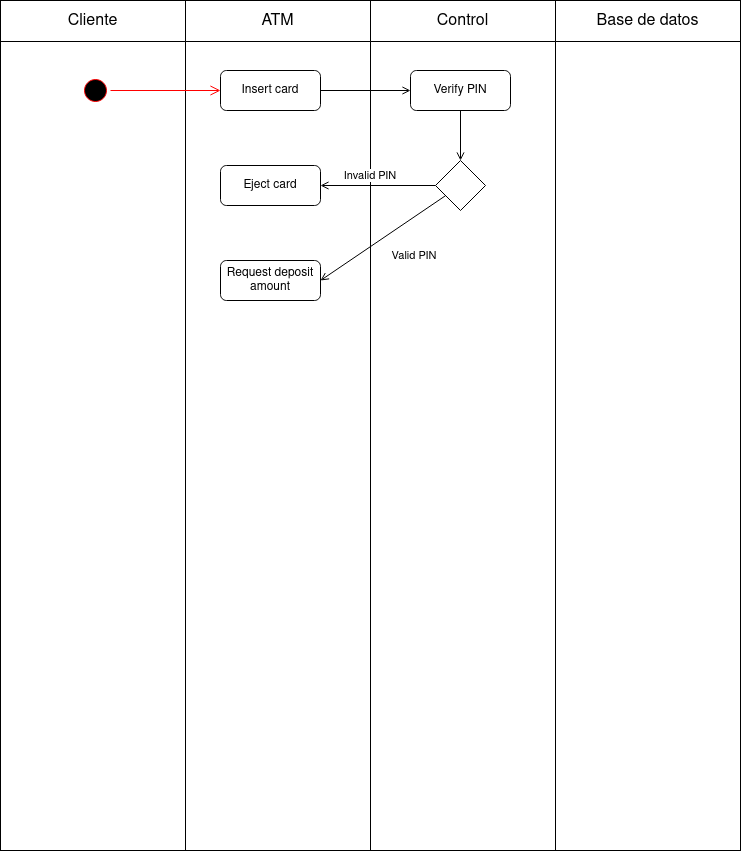

The diagram above was exported from draw.io. Its source (the exported page's mxGraphModel, read from the mxfile embedded in the PNG):
<mxGraphModel dx="1434" dy="795" grid="1" gridSize="10" guides="1" tooltips="1" connect="1" arrows="1" fold="1" page="1" pageScale="1" pageWidth="827" pageHeight="1169" math="0" shadow="0">
  <root>
    <mxCell id="0" />
    <mxCell id="1" parent="0" />
    <mxCell id="U9Bu-4I07EgaHi9LA5me-13" value="" style="shape=table;startSize=0;container=1;collapsible=0;childLayout=tableLayout;fontSize=16;" vertex="1" parent="1">
      <mxGeometry x="30" y="30" width="740" height="850" as="geometry" />
    </mxCell>
    <mxCell id="U9Bu-4I07EgaHi9LA5me-14" value="" style="shape=tableRow;horizontal=0;startSize=0;swimlaneHead=0;swimlaneBody=0;strokeColor=inherit;top=0;left=0;bottom=0;right=0;collapsible=0;dropTarget=0;fillColor=none;points=[[0,0.5],[1,0.5]];portConstraint=eastwest;fontSize=16;" vertex="1" parent="U9Bu-4I07EgaHi9LA5me-13">
      <mxGeometry width="740" height="41" as="geometry" />
    </mxCell>
    <mxCell id="U9Bu-4I07EgaHi9LA5me-15" value="Cliente" style="shape=partialRectangle;html=1;whiteSpace=wrap;connectable=0;strokeColor=inherit;overflow=hidden;fillColor=none;top=0;left=0;bottom=0;right=0;pointerEvents=1;fontSize=16;" vertex="1" parent="U9Bu-4I07EgaHi9LA5me-14">
      <mxGeometry width="185" height="41" as="geometry">
        <mxRectangle width="185" height="41" as="alternateBounds" />
      </mxGeometry>
    </mxCell>
    <mxCell id="U9Bu-4I07EgaHi9LA5me-16" value="ATM" style="shape=partialRectangle;html=1;whiteSpace=wrap;connectable=0;strokeColor=inherit;overflow=hidden;fillColor=none;top=0;left=0;bottom=0;right=0;pointerEvents=1;fontSize=16;" vertex="1" parent="U9Bu-4I07EgaHi9LA5me-14">
      <mxGeometry x="185" width="185" height="41" as="geometry">
        <mxRectangle width="185" height="41" as="alternateBounds" />
      </mxGeometry>
    </mxCell>
    <mxCell id="U9Bu-4I07EgaHi9LA5me-17" value="Control" style="shape=partialRectangle;html=1;whiteSpace=wrap;connectable=0;strokeColor=inherit;overflow=hidden;fillColor=none;top=0;left=0;bottom=0;right=0;pointerEvents=1;fontSize=16;" vertex="1" parent="U9Bu-4I07EgaHi9LA5me-14">
      <mxGeometry x="370" width="185" height="41" as="geometry">
        <mxRectangle width="185" height="41" as="alternateBounds" />
      </mxGeometry>
    </mxCell>
    <mxCell id="U9Bu-4I07EgaHi9LA5me-26" value="Base de datos" style="shape=partialRectangle;html=1;whiteSpace=wrap;connectable=0;strokeColor=inherit;overflow=hidden;fillColor=none;top=0;left=0;bottom=0;right=0;pointerEvents=1;fontSize=16;" vertex="1" parent="U9Bu-4I07EgaHi9LA5me-14">
      <mxGeometry x="555" width="185" height="41" as="geometry">
        <mxRectangle width="185" height="41" as="alternateBounds" />
      </mxGeometry>
    </mxCell>
    <mxCell id="U9Bu-4I07EgaHi9LA5me-18" value="" style="shape=tableRow;horizontal=0;startSize=0;swimlaneHead=0;swimlaneBody=0;strokeColor=inherit;top=0;left=0;bottom=0;right=0;collapsible=0;dropTarget=0;fillColor=none;points=[[0,0.5],[1,0.5]];portConstraint=eastwest;fontSize=16;" vertex="1" parent="U9Bu-4I07EgaHi9LA5me-13">
      <mxGeometry y="41" width="740" height="809" as="geometry" />
    </mxCell>
    <mxCell id="U9Bu-4I07EgaHi9LA5me-19" value="" style="shape=partialRectangle;html=1;whiteSpace=wrap;connectable=0;strokeColor=inherit;overflow=hidden;fillColor=none;top=0;left=0;bottom=0;right=0;pointerEvents=1;fontSize=16;" vertex="1" parent="U9Bu-4I07EgaHi9LA5me-18">
      <mxGeometry width="185" height="809" as="geometry">
        <mxRectangle width="185" height="809" as="alternateBounds" />
      </mxGeometry>
    </mxCell>
    <mxCell id="U9Bu-4I07EgaHi9LA5me-20" value="" style="shape=partialRectangle;html=1;whiteSpace=wrap;connectable=0;strokeColor=inherit;overflow=hidden;fillColor=none;top=0;left=0;bottom=0;right=0;pointerEvents=1;fontSize=16;" vertex="1" parent="U9Bu-4I07EgaHi9LA5me-18">
      <mxGeometry x="185" width="185" height="809" as="geometry">
        <mxRectangle width="185" height="809" as="alternateBounds" />
      </mxGeometry>
    </mxCell>
    <mxCell id="U9Bu-4I07EgaHi9LA5me-21" value="" style="shape=partialRectangle;html=1;whiteSpace=wrap;connectable=0;strokeColor=inherit;overflow=hidden;fillColor=none;top=0;left=0;bottom=0;right=0;pointerEvents=1;fontSize=16;" vertex="1" parent="U9Bu-4I07EgaHi9LA5me-18">
      <mxGeometry x="370" width="185" height="809" as="geometry">
        <mxRectangle width="185" height="809" as="alternateBounds" />
      </mxGeometry>
    </mxCell>
    <mxCell id="U9Bu-4I07EgaHi9LA5me-27" style="shape=partialRectangle;html=1;whiteSpace=wrap;connectable=0;strokeColor=inherit;overflow=hidden;fillColor=none;top=0;left=0;bottom=0;right=0;pointerEvents=1;fontSize=16;" vertex="1" parent="U9Bu-4I07EgaHi9LA5me-18">
      <mxGeometry x="555" width="185" height="809" as="geometry">
        <mxRectangle width="185" height="809" as="alternateBounds" />
      </mxGeometry>
    </mxCell>
    <mxCell id="U9Bu-4I07EgaHi9LA5me-28" value="" style="ellipse;html=1;shape=startState;fillColor=#000000;strokeColor=#ff0000;" vertex="1" parent="1">
      <mxGeometry x="110" y="105" width="30" height="30" as="geometry" />
    </mxCell>
    <mxCell id="U9Bu-4I07EgaHi9LA5me-29" value="" style="edgeStyle=orthogonalEdgeStyle;html=1;verticalAlign=bottom;endArrow=open;endSize=8;strokeColor=#ff0000;rounded=0;entryX=0;entryY=0.5;entryDx=0;entryDy=0;" edge="1" source="U9Bu-4I07EgaHi9LA5me-28" parent="1" target="U9Bu-4I07EgaHi9LA5me-31">
      <mxGeometry relative="1" as="geometry">
        <mxPoint x="115" y="150" as="targetPoint" />
      </mxGeometry>
    </mxCell>
    <mxCell id="U9Bu-4I07EgaHi9LA5me-34" style="edgeStyle=orthogonalEdgeStyle;rounded=0;orthogonalLoop=1;jettySize=auto;html=1;entryX=0;entryY=0.5;entryDx=0;entryDy=0;endArrow=open;endFill=0;" edge="1" parent="1" source="U9Bu-4I07EgaHi9LA5me-31" target="U9Bu-4I07EgaHi9LA5me-33">
      <mxGeometry relative="1" as="geometry" />
    </mxCell>
    <mxCell id="U9Bu-4I07EgaHi9LA5me-31" value="Insert card" style="rounded=1;whiteSpace=wrap;html=1;" vertex="1" parent="1">
      <mxGeometry x="250" y="100" width="100" height="40" as="geometry" />
    </mxCell>
    <mxCell id="U9Bu-4I07EgaHi9LA5me-36" style="edgeStyle=orthogonalEdgeStyle;rounded=0;orthogonalLoop=1;jettySize=auto;html=1;entryX=0.5;entryY=0;entryDx=0;entryDy=0;strokeColor=default;align=center;verticalAlign=middle;fontFamily=Helvetica;fontSize=11;fontColor=default;labelBackgroundColor=default;endArrow=open;endFill=0;" edge="1" parent="1" source="U9Bu-4I07EgaHi9LA5me-33" target="U9Bu-4I07EgaHi9LA5me-35">
      <mxGeometry relative="1" as="geometry" />
    </mxCell>
    <mxCell id="U9Bu-4I07EgaHi9LA5me-33" value="Verify PIN" style="rounded=1;whiteSpace=wrap;html=1;" vertex="1" parent="1">
      <mxGeometry x="440" y="100" width="100" height="40" as="geometry" />
    </mxCell>
    <mxCell id="U9Bu-4I07EgaHi9LA5me-38" style="edgeStyle=orthogonalEdgeStyle;rounded=0;orthogonalLoop=1;jettySize=auto;html=1;entryX=1;entryY=0.5;entryDx=0;entryDy=0;strokeColor=default;align=center;verticalAlign=middle;fontFamily=Helvetica;fontSize=11;fontColor=default;labelBackgroundColor=default;endArrow=open;endFill=0;" edge="1" parent="1" source="U9Bu-4I07EgaHi9LA5me-35" target="U9Bu-4I07EgaHi9LA5me-37">
      <mxGeometry relative="1" as="geometry" />
    </mxCell>
    <mxCell id="U9Bu-4I07EgaHi9LA5me-41" style="rounded=0;orthogonalLoop=1;jettySize=auto;html=1;entryX=1;entryY=0.5;entryDx=0;entryDy=0;strokeColor=default;align=center;verticalAlign=middle;fontFamily=Helvetica;fontSize=11;fontColor=default;labelBackgroundColor=default;endArrow=open;endFill=0;" edge="1" parent="1" source="U9Bu-4I07EgaHi9LA5me-35" target="U9Bu-4I07EgaHi9LA5me-40">
      <mxGeometry relative="1" as="geometry" />
    </mxCell>
    <mxCell id="U9Bu-4I07EgaHi9LA5me-35" value="" style="rhombus;whiteSpace=wrap;html=1;fontFamily=Helvetica;fontSize=11;fontColor=default;labelBackgroundColor=default;" vertex="1" parent="1">
      <mxGeometry x="465" y="190" width="50" height="50" as="geometry" />
    </mxCell>
    <mxCell id="U9Bu-4I07EgaHi9LA5me-37" value="Eject card" style="rounded=1;whiteSpace=wrap;html=1;" vertex="1" parent="1">
      <mxGeometry x="250" y="195" width="100" height="40" as="geometry" />
    </mxCell>
    <mxCell id="U9Bu-4I07EgaHi9LA5me-39" value="Invalid PIN" style="text;html=1;align=center;verticalAlign=middle;whiteSpace=wrap;rounded=0;fontFamily=Helvetica;fontSize=11;fontColor=default;labelBackgroundColor=default;" vertex="1" parent="1">
      <mxGeometry x="370" y="190" width="60" height="30" as="geometry" />
    </mxCell>
    <mxCell id="U9Bu-4I07EgaHi9LA5me-40" value="&lt;div&gt;Request deposit amount&lt;/div&gt;" style="rounded=1;whiteSpace=wrap;html=1;" vertex="1" parent="1">
      <mxGeometry x="250" y="290" width="100" height="40" as="geometry" />
    </mxCell>
    <mxCell id="U9Bu-4I07EgaHi9LA5me-42" value="Valid PIN" style="text;html=1;align=center;verticalAlign=middle;whiteSpace=wrap;rounded=0;fontFamily=Helvetica;fontSize=11;fontColor=default;labelBackgroundColor=default;" vertex="1" parent="1">
      <mxGeometry x="414" y="270" width="60" height="30" as="geometry" />
    </mxCell>
  </root>
</mxGraphModel>